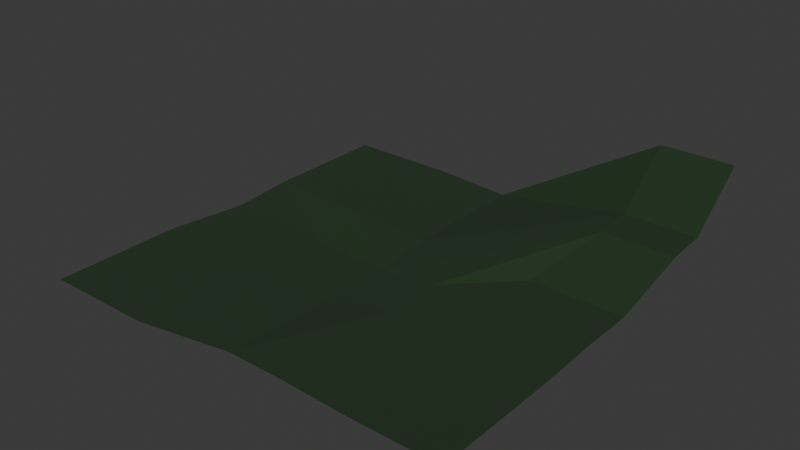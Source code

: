 # Source: test_map.blend  (saved by Blender 4.3.34; exported with 4.5.12 LTS)
import bpy
from mathutils import Matrix  # noqa: F401  (used for matrix-valued properties, if any)

bpy.ops.wm.read_factory_settings(use_empty=True)
scene = bpy.context.scene
scene.name = 'Scene'

# ---- collections
col_collection = bpy.data.collections.new('Collection'); scene.collection.children.link(col_collection)

# ---- materials (node trees are filled in below, after node groups)
mat_material_001 = bpy.data.materials.new('Material.001')

# ---- material node trees
mat_material_001.use_nodes = True; mat_material_001.node_tree.nodes.clear()
_N = mat_material_001.node_tree.nodes; _L = mat_material_001.node_tree.links
n0 = _N.new('ShaderNodeBsdfPrincipled'); n0.name = 'Principled BSDF'; n0.location = (10, 300)
n0.inputs[0].default_value = (0.0114, 0.03593, 0.01041, 1.0)
n0.inputs[2].default_value = 1.0
n1 = _N.new('ShaderNodeOutputMaterial'); n1.name = 'Material Output'; n1.location = (300, 300)
_L.new(n0.outputs[0], n1.inputs[0])
n1.is_active_output = True

# ---- world
world_world = bpy.data.worlds.new('World'); scene.world = world_world
world_world.use_nodes = True; world_world.node_tree.nodes.clear()
_N = world_world.node_tree.nodes; _L = world_world.node_tree.links
n0 = _N.new('ShaderNodeOutputWorld'); n0.name = 'World Output'; n0.location = (300, 300)
n1 = _N.new('ShaderNodeBackground'); n1.name = 'Background'; n1.location = (10, 300)
n1.inputs[0].default_value = (0.05088, 0.05088, 0.05088, 1.0)
_L.new(n1.outputs[0], n0.inputs[0])
n0.is_active_output = True
world_world.color = (0.05088, 0.05088, 0.05088)
world_world.sun_shadow_jitter_overblur = 0.0

# ---- meshes
me_plane = bpy.data.meshes.new('Plane')
me_plane.from_pydata([(-1.0, -1.0, -0.09939), (1.0, -1.0, -0.03857), (-1.0, 1.0, 0.0), (1.0, 1.0, 0.0), (-1.0, 0.0, -0.09939), (0.0, -1.0, 0.0), (1.0, 0.0, 0.0), (1.523, 2.063, 0.5555), (0.0, 0.0, 0.0), (1.523, 2.063, 0.5555), (-1.0, 3.159, 0.0), (1.523, 2.746, 0.598), (2.593, -1.0, -0.03857), (2.593, 1.0, 0.0), (2.593, 0.0, 0.0), (2.754, 2.063, 0.5555), (2.754, 2.746, 0.598), (1.523, 3.766, 1.414), (2.754, 3.766, 1.414), (-4.362, -1.282, 0.0), (-4.151, 1.0, 0.0681), (-4.151, 0.0, 0.0), (-4.151, 3.159, 0.0681), (-1.0, -3.142, 0.0), (1.0, -3.142, -0.03857), (0.0, -3.142, 0.0), (2.593, -3.142, -0.03857), (-4.362, -3.424, 0.0), (-2.333, 1.0, 0.0681), (-2.333, 3.159, 0.0681), (-2.333, 0.0, -0.09939), (-2.544, -1.282, -0.09939), (-2.544, -3.424, 0.0)], [(7, 9)], [(8, 6, 3, 7), (4, 8, 7, 2), (0, 5, 8, 4), (5, 1, 6, 8), (2, 7, 11, 10), (6, 1, 12, 14), (3, 6, 14, 13), (11, 7, 15, 16), (7, 3, 13, 15), (11, 16, 18, 17), (11, 17, 10), (28, 29, 22, 20), (30, 28, 20, 21), (31, 30, 21, 19), (1, 5, 25, 24), (12, 1, 24, 26), (31, 19, 27, 32), (5, 0, 23, 25), (0, 31, 32, 23), (0, 4, 30, 31), (4, 2, 28, 30), (2, 10, 29, 28)])
_uv = me_plane.uv_layers.new(name='UVMap')
_uv.uv.foreach_set('vector', [0.5, 0.5, 1.0, 0.5, 1.0, 1.0, 0.5, 1.0, 0.0, 0.5, 0.5, 0.5, 0.5, 1.0, 0.0, 1.0, 0.0, 0.0, 0.5, 0.0, 0.5, 0.5, 0.0, 0.5, 0.5, 0.0, 1.0, 0.0, 1.0, 0.5, 0.5, 0.5, 0.0, 1.0, 0.5, 1.0, 0.5, 1.0, 0.0, 1.0, 1.0, 0.5, 1.0, 0.0, 1.0, 0.0, 1.0, 0.5, 1.0, 1.0, 1.0, 0.5, 1.0, 0.5, 1.0, 1.0, 0.5, 1.0, 0.5, 1.0, 0.5, 1.0, 0.5, 1.0, 0.5, 1.0, 1.0, 1.0, 1.0, 1.0, 0.5, 1.0, 0.5, 1.0, 0.5, 1.0, 0.5, 1.0, 0.5, 1.0, 0.5, 1.0, 0.5, 1.0, 0.0, 1.0, 0.0, 1.0, 0.0, 1.0, 0.0, 1.0, 0.0, 1.0, 0.0, 0.5, 0.0, 1.0, 0.0, 1.0, 0.0, 0.5, 0.0, 0.0, 0.0, 0.5, 0.0, 0.5, 0.0, 0.0, 1.0, 0.0, 0.5, 0.0, 0.5, 0.0, 1.0, 0.0, 1.0, 0.0, 1.0, 0.0, 1.0, 0.0, 1.0, 0.0, 0.0, 0.0, 0.0, 0.0, 0.0, 0.0, 0.0, 0.0, 0.5, 0.0, 0.0, 0.0, 0.0, 0.0, 0.5, 0.0, 0.0, 0.0, 0.0, 0.0, 0.0, 0.0, 0.0, 0.0, 0.0, 0.0, 0.0, 0.5, 0.0, 0.5, 0.0, 0.0, 0.0, 0.5, 0.0, 1.0, 0.0, 1.0, 0.0, 0.5, 0.0, 1.0, 0.0, 1.0, 0.0, 1.0, 0.0, 1.0])
me_plane.materials.append(mat_material_001)
me_plane.update()

# ---- objects
ob_plane = bpy.data.objects.new('Plane', me_plane)

# ---- transforms, parenting, visibility, modifiers, constraints
ob_plane.location = (0.0, 0.0, 0.0)
ob_plane.scale = (16.73, 16.73, 16.73)

# ---- collection membership
col_collection.objects.link(ob_plane)

# ---- scene / render settings (as saved in the file)
scene.frame_start = 1; scene.frame_end = 250; scene.frame_set(1)
scene.render.engine = 'BLENDER_EEVEE_NEXT'
bpy.context.view_layer.update()

# ---- added for rendering (the .blend has no active camera and no usable light): camera, sun
cam_auto = bpy.data.cameras.new('AutoCamera')
cam_auto.lens = 50.0
cam_auto.sensor_width = 36.0
cam_auto.clip_end = 2778.9
ob_auto_camera = bpy.data.objects.new('AutoCamera', cam_auto)
scene.collection.objects.link(ob_auto_camera)
ob_auto_camera.location = (144.889, -187.148, 137.668)
ob_auto_camera.rotation_euler = (1.09748, -7.21219e-08, 0.694738)
scene.camera = ob_auto_camera
light_auto_sun = bpy.data.lights.new('AutoSun', 'SUN')
light_auto_sun.energy = 3.0
light_auto_sun.angle = 0.0523599
ob_auto_sun = bpy.data.objects.new('AutoSun', light_auto_sun)
scene.collection.objects.link(ob_auto_sun)
ob_auto_sun.rotation_euler = (0.872665, 0.174533, 0.523599)
bpy.context.view_layer.update()

